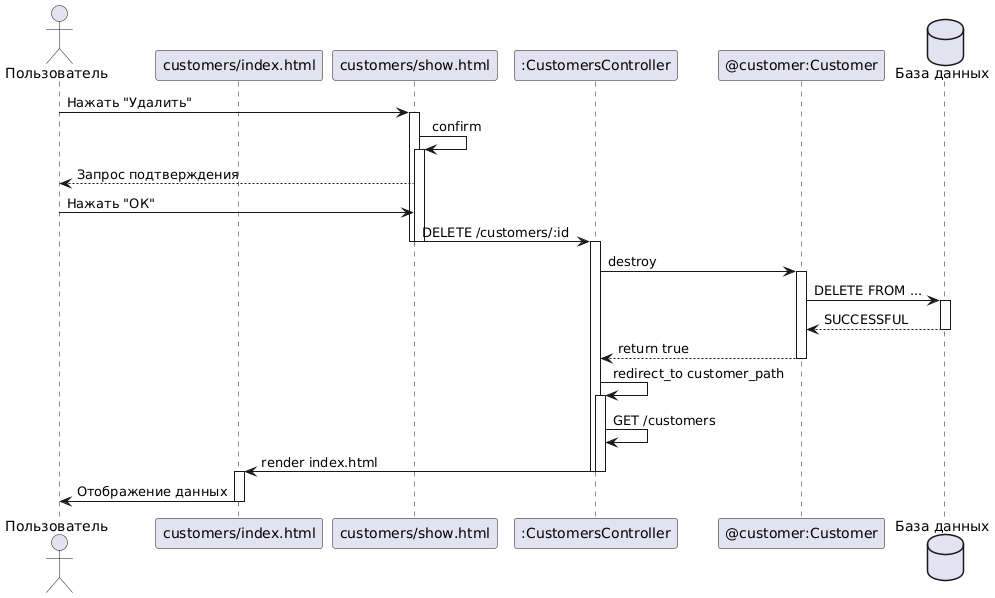

The diagram above was rendered by PlantUML. Its source (embedded in the PNG):
@startuml
actor Пользователь
participant "customers/index.html" as index
participant "customers/show.html" as show
participant ":CustomersController" as controller
participant "@customer:Customer" as cus
database "База данных" as db

Пользователь -> show : Нажать "Удалить" 
activate show
show -> show : confirm
activate show
show --> Пользователь : Запрос подтверждения
Пользователь -> show : Нажать "ОК"
show -> controller : DELETE /customers/:id
deactivate show
deactivate show
activate controller
controller -> cus : destroy
activate cus
cus -> db : DELETE FROM ...
activate db
db --> cus : SUCCESSFUL
deactivate db
cus --> controller : return true
deactivate cus
controller -> controller : redirect_to customer_path
activate controller
controller -> controller : GET /customers
controller -> index : render index.html
deactivate controller
deactivate controller
activate index
index ->  Пользователь : Отображение данных
deactivate index
@enduml